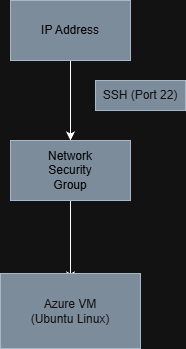

The diagram above was exported from draw.io. Its source (the exported page's mxGraphModel, read from the mxfile embedded in the PNG):
<mxGraphModel dx="776" dy="1139" grid="1" gridSize="10" guides="1" tooltips="1" connect="1" arrows="1" fold="1" page="1" pageScale="1" pageWidth="850" pageHeight="1100" math="0" shadow="0">
  <root>
    <mxCell id="0" />
    <mxCell id="1" parent="0" />
    <mxCell id="IILb-It1R4w-Ix5wH8cn-3" edge="1" parent="1" source="IILb-It1R4w-Ix5wH8cn-1" style="edgeStyle=orthogonalEdgeStyle;rounded=0;orthogonalLoop=1;jettySize=auto;html=1;" target="IILb-It1R4w-Ix5wH8cn-2" value="">
      <mxGeometry relative="1" as="geometry" />
    </mxCell>
    <mxCell id="IILb-It1R4w-Ix5wH8cn-1" parent="1" style="rounded=0;whiteSpace=wrap;html=1;fillColor=#647687;fontColor=#ffffff;strokeColor=#314354;" value="" vertex="1">
      <mxGeometry height="60" width="120" x="340" y="240" as="geometry" />
    </mxCell>
    <mxCell id="IILb-It1R4w-Ix5wH8cn-5" edge="1" parent="1" source="IILb-It1R4w-Ix5wH8cn-2" style="edgeStyle=orthogonalEdgeStyle;rounded=0;orthogonalLoop=1;jettySize=auto;html=1;" target="IILb-It1R4w-Ix5wH8cn-4" value="">
      <mxGeometry relative="1" as="geometry" />
    </mxCell>
    <mxCell id="IILb-It1R4w-Ix5wH8cn-2" parent="1" style="rounded=0;whiteSpace=wrap;html=1;fillColor=#647687;fontColor=#ffffff;strokeColor=#314354;" value="" vertex="1">
      <mxGeometry height="60" width="120" x="340" y="380" as="geometry" />
    </mxCell>
    <mxCell id="IILb-It1R4w-Ix5wH8cn-4" parent="1" style="rounded=0;whiteSpace=wrap;html=1;" value="" vertex="1">
      <mxGeometry height="60" width="120" x="340" y="520" as="geometry" />
    </mxCell>
    <mxCell id="IILb-It1R4w-Ix5wH8cn-6" parent="1" style="text;html=1;whiteSpace=wrap;strokeColor=none;fillColor=none;align=center;verticalAlign=middle;rounded=0;" value="&lt;font style=&quot;color: light-dark(rgb(0, 0, 0), rgb(0, 0, 0));&quot;&gt;IP Address&lt;/font&gt;" vertex="1">
      <mxGeometry height="30" width="60" x="370" y="255" as="geometry" />
    </mxCell>
    <mxCell id="IILb-It1R4w-Ix5wH8cn-7" parent="1" style="text;html=1;whiteSpace=wrap;strokeColor=none;fillColor=none;align=center;verticalAlign=middle;rounded=0;" value="&lt;font style=&quot;color: light-dark(rgb(0, 0, 0), rgb(0, 0, 0));&quot;&gt;Network Security Group&lt;/font&gt;" vertex="1">
      <mxGeometry height="30" width="60" x="370" y="395" as="geometry" />
    </mxCell>
    <mxCell id="IILb-It1R4w-Ix5wH8cn-8" parent="1" style="text;html=1;whiteSpace=wrap;strokeColor=#314354;fillColor=#647687;align=center;verticalAlign=middle;rounded=0;fontColor=#ffffff;" value="Azure VM&lt;div&gt;(Ubuntu Linux)&lt;/div&gt;" vertex="1">
      <mxGeometry height="75" width="140" x="330" y="513" as="geometry" />
    </mxCell>
    <mxCell id="IILb-It1R4w-Ix5wH8cn-9" parent="1" style="text;html=1;whiteSpace=wrap;strokeColor=#314354;fillColor=#647687;align=center;verticalAlign=middle;rounded=0;fontColor=#ffffff;" value="SSH (Port 22)" vertex="1">
      <mxGeometry height="30" width="90" x="425" y="320" as="geometry" />
    </mxCell>
  </root>
</mxGraphModel>